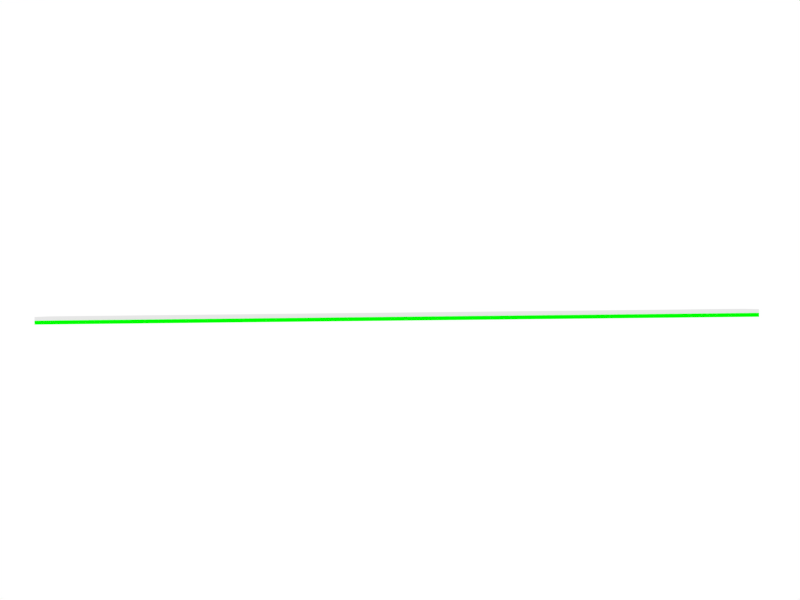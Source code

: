# Source: Connections.blend  (saved by Blender 2.71.0; exported with 4.5.12 LTS)
import bpy
from mathutils import Matrix  # noqa: F401  (used for matrix-valued properties, if any)

bpy.ops.wm.read_factory_settings(use_empty=True)
scene = bpy.context.scene
scene.name = 'Scene'

# ---- collections
col_collection_1 = bpy.data.collections.new('Collection 1'); scene.collection.children.link(col_collection_1)

# ---- materials (node trees are filled in below, after node groups)
mat_material_006 = bpy.data.materials.new('Material.006')
mat_material_006.alpha_threshold = 0.0
mat_material_006.use_transparent_shadow = False
mat_material_006.diffuse_color = (0.0, 1.0, 0.0, 1.0)
mat_material_006.roughness = 0.5
mat_material_006.line_color = (0.0, 0.0, 0.0, 1.0)
mat_material_005 = bpy.data.materials.new('Material.005')
mat_material_005.alpha_threshold = 0.0
mat_material_005.use_transparent_shadow = False
mat_material_005.diffuse_color = (1.0, 0.0, 0.0, 1.0)
mat_material_005.roughness = 0.5
mat_material_005.line_color = (0.0, 0.0, 0.0, 1.0)
mat_material_004 = bpy.data.materials.new('Material.004')
mat_material_004.alpha_threshold = 0.0
mat_material_004.use_transparent_shadow = False
mat_material_004.diffuse_color = (1.0, 0.0, 0.0, 1.0)
mat_material_004.roughness = 0.5
mat_material_004.line_color = (0.0, 0.0, 0.0, 1.0)
mat_material_002 = bpy.data.materials.new('Material.002')
mat_material_002.alpha_threshold = 0.0
mat_material_002.use_transparent_shadow = False
mat_material_002.diffuse_color = (1.0, 0.0, 0.0, 1.0)
mat_material_002.roughness = 0.5
mat_material_002.line_color = (0.0, 0.0, 0.0, 1.0)
mat_material = bpy.data.materials.new('Material')
mat_material.alpha_threshold = 0.0
mat_material.use_transparent_shadow = False
mat_material.roughness = 0.5
mat_material.line_color = (0.0, 0.0, 0.0, 1.0)
mat_material_001 = bpy.data.materials.new('Material.001')
mat_material_001.alpha_threshold = 0.0
mat_material_001.use_transparent_shadow = False
mat_material_001.diffuse_color = (0.09306, 0.4564, 0.8148, 1.0)
mat_material_001.roughness = 0.5
mat_material_001.line_color = (0.0, 0.0, 0.0, 1.0)

# ---- material node trees

# ---- world
world_world = bpy.data.worlds.new('World'); scene.world = world_world
world_world.color = (1.0, 1.0, 1.0)
world_world.use_sun_shadow = False
world_world.sun_shadow_jitter_overblur = 0.0
world_world.cycles.sampling_method = 'MANUAL'
world_world.cycles.sample_map_resolution = 256

# ---- cameras
cam_camera = bpy.data.cameras.new('Camera')
cam_camera.clip_end = 100.0
cam_camera.lens = 35.0
cam_camera.sensor_width = 32.0
cam_camera.sensor_height = 18.0
cam_camera.ortho_scale = 7.314
cam_camera.dof.focus_distance = 0.0
cam_camera.dof.aperture_fstop = 128.0

# ---- lights
light_lamp = bpy.data.lights.new('Lamp', 'POINT')
light_lamp.transmission_factor = 0.0
light_lamp.cutoff_distance = 30.0
light_lamp.energy = 100.0
light_lamp.shadow_buffer_clip_start = 1.001
light_lamp.shadow_soft_size = 0.1
light_lamp.shadow_maximum_resolution = 0.006
light_lamp.use_absolute_resolution = True
light_lamp.cycles.use_multiple_importance_sampling = False

# ---- meshes
me_sign_driver = bpy.data.meshes.new('sign_driver')
me_sign_driver.from_pydata([(-1.0, -1.0, -1.0), (-1.0, 1.0, -1.0), (1.0, 1.0, -1.0), (1.0, -1.0, -1.0), (-1.0, -1.0, 1.0), (-1.0, 1.0, 1.0), (1.0, 1.0, 1.0), (1.0, -1.0, 1.0)], [], [(4, 5, 1, 0), (5, 6, 2, 1), (6, 7, 3, 2), (7, 4, 0, 3), (0, 1, 2, 3), (7, 6, 5, 4)])
me_sign_driver.use_remesh_preserve_volume = False
me_sign_driver.use_remesh_preserve_attributes = False
me_sign_driver.use_mirror_vertex_groups = False
me_sign_driver.update()
me_cube_040 = bpy.data.meshes.new('Cube.040')
me_cube_040.from_pydata([(-33.0, 1.0, -1.0), (-33.0, -1.0, -1.0), (-35.0, -1.0, -1.0), (-35.0, 1.0, -1.0), (-33.0, 1.0, -0.8), (-33.0, -1.0, -0.8), (-35.0, -1.0, -0.8), (-35.0, 1.0, -0.8), (-31.0, 1.0, -1.0), (-31.0, -1.0, -1.0), (-33.0, -1.0, -1.0), (-33.0, 1.0, -1.0), (-31.0, 1.0, -0.8), (-31.0, -1.0, -0.8), (-33.0, -1.0, -0.8), (-33.0, 1.0, -0.8), (-29.0, 1.0, -1.0), (-29.0, -1.0, -1.0), (-31.0, -1.0, -1.0), (-31.0, 1.0, -1.0), (-29.0, 1.0, -0.8), (-29.0, -1.0, -0.8), (-31.0, -1.0, -0.8), (-31.0, 1.0, -0.8), (-27.0, 1.0, -1.0), (-27.0, -1.0, -1.0), (-29.0, -1.0, -1.0), (-29.0, 1.0, -1.0), (-27.0, 1.0, -0.8), (-27.0, -1.0, -0.8), (-29.0, -1.0, -0.8), (-29.0, 1.0, -0.8), (-25.0, 1.0, -1.0), (-25.0, -1.0, -1.0), (-27.0, -1.0, -1.0), (-27.0, 1.0, -1.0), (-25.0, 1.0, -0.8), (-25.0, -1.0, -0.8), (-27.0, -1.0, -0.8), (-27.0, 1.0, -0.8), (-23.0, 1.0, -1.0), (-23.0, -1.0, -1.0), (-25.0, -1.0, -1.0), (-25.0, 1.0, -1.0), (-23.0, 1.0, -0.8), (-23.0, -1.0, -0.8), (-25.0, -1.0, -0.8), (-25.0, 1.0, -0.8), (-21.0, 1.0, -1.0), (-21.0, -1.0, -1.0), (-23.0, -1.0, -1.0), (-23.0, 1.0, -1.0), (-21.0, 1.0, -0.8), (-21.0, -1.0, -0.8), (-23.0, -1.0, -0.8), (-23.0, 1.0, -0.8), (-19.0, 1.0, -1.0), (-19.0, -1.0, -1.0), (-21.0, -1.0, -1.0), (-21.0, 1.0, -1.0), (-19.0, 1.0, -0.8), (-19.0, -1.0, -0.8), (-21.0, -1.0, -0.8), (-21.0, 1.0, -0.8), (-17.0, 1.0, -1.0), (-17.0, -1.0, -1.0), (-19.0, -1.0, -1.0), (-19.0, 1.0, -1.0), (-17.0, 1.0, -0.8), (-17.0, -1.0, -0.8), (-19.0, -1.0, -0.8), (-19.0, 1.0, -0.8), (-15.0, 1.0, -1.0), (-15.0, -1.0, -1.0), (-17.0, -1.0, -1.0), (-17.0, 1.0, -1.0), (-15.0, 1.0, -0.8), (-15.0, -1.0, -0.8), (-17.0, -1.0, -0.8), (-17.0, 1.0, -0.8), (-13.0, 1.0, -1.0), (-13.0, -1.0, -1.0), (-15.0, -1.0, -1.0), (-15.0, 1.0, -1.0), (-13.0, 1.0, -0.8), (-13.0, -1.0, -0.8), (-15.0, -1.0, -0.8), (-15.0, 1.0, -0.8), (-11.0, 1.0, -1.0), (-11.0, -1.0, -1.0), (-13.0, -1.0, -1.0), (-13.0, 1.0, -1.0), (-11.0, 1.0, -0.8), (-11.0, -1.0, -0.8), (-13.0, -1.0, -0.8), (-13.0, 1.0, -0.8), (-9.0, 1.0, -1.0), (-9.0, -1.0, -1.0), (-11.0, -1.0, -1.0), (-11.0, 1.0, -1.0), (-9.0, 1.0, -0.8), (-9.0, -1.0, -0.8), (-11.0, -1.0, -0.8), (-11.0, 1.0, -0.8), (-7.0, 1.0, -1.0), (-7.0, -1.0, -1.0), (-9.0, -1.0, -1.0), (-9.0, 1.0, -1.0), (-7.0, 1.0, -0.8), (-7.0, -1.0, -0.8), (-9.0, -1.0, -0.8), (-9.0, 1.0, -0.8), (-5.0, 1.0, -1.0), (-5.0, -1.0, -1.0), (-7.0, -1.0, -1.0), (-7.0, 1.0, -1.0), (-5.0, 1.0, -0.8), (-5.0, -1.0, -0.8), (-7.0, -1.0, -0.8), (-7.0, 1.0, -0.8), (-3.0, 1.0, -1.0), (-3.0, -1.0, -1.0), (-5.0, -1.0, -1.0), (-5.0, 1.0, -1.0), (-3.0, 1.0, -0.8), (-3.0, -1.0, -0.8), (-5.0, -1.0, -0.8), (-5.0, 1.0, -0.8), (-1.0, 1.0, -1.0), (-1.0, -1.0, -1.0), (-3.0, -1.0, -1.0), (-3.0, 1.0, -1.0), (-1.0, 1.0, -0.8), (-1.0, -1.0, -0.8), (-3.0, -1.0, -0.8), (-3.0, 1.0, -0.8), (1.0, 1.0, -1.0), (1.0, -1.0, -1.0), (-1.0, -1.0, -1.0), (-1.0, 1.0, -1.0), (1.0, 1.0, -0.8), (1.0, -1.0, -0.8), (-1.0, -1.0, -0.8), (-1.0, 1.0, -0.8), (3.0, 1.0, -1.0), (3.0, -1.0, -1.0), (1.0, -1.0, -1.0), (1.0, 1.0, -1.0), (3.0, 1.0, -0.8), (3.0, -1.0, -0.8), (1.0, -1.0, -0.8), (1.0, 1.0, -0.8)], [], [(0, 1, 2, 3), (4, 7, 6, 5), (0, 4, 5, 1), (1, 5, 6, 2), (2, 6, 7, 3), (4, 0, 3, 7), (8, 9, 10, 11), (12, 15, 14, 13), (8, 12, 13, 9), (9, 13, 14, 10), (10, 14, 15, 11), (12, 8, 11, 15), (16, 17, 18, 19), (20, 23, 22, 21), (16, 20, 21, 17), (17, 21, 22, 18), (18, 22, 23, 19), (20, 16, 19, 23), (24, 25, 26, 27), (28, 31, 30, 29), (24, 28, 29, 25), (25, 29, 30, 26), (26, 30, 31, 27), (28, 24, 27, 31), (32, 33, 34, 35), (36, 39, 38, 37), (32, 36, 37, 33), (33, 37, 38, 34), (34, 38, 39, 35), (36, 32, 35, 39), (40, 41, 42, 43), (44, 47, 46, 45), (40, 44, 45, 41), (41, 45, 46, 42), (42, 46, 47, 43), (44, 40, 43, 47), (48, 49, 50, 51), (52, 55, 54, 53), (48, 52, 53, 49), (49, 53, 54, 50), (50, 54, 55, 51), (52, 48, 51, 55), (56, 57, 58, 59), (60, 63, 62, 61), (56, 60, 61, 57), (57, 61, 62, 58), (58, 62, 63, 59), (60, 56, 59, 63), (64, 65, 66, 67), (68, 71, 70, 69), (64, 68, 69, 65), (65, 69, 70, 66), (66, 70, 71, 67), (68, 64, 67, 71), (72, 73, 74, 75), (76, 79, 78, 77), (72, 76, 77, 73), (73, 77, 78, 74), (74, 78, 79, 75), (76, 72, 75, 79), (80, 81, 82, 83), (84, 87, 86, 85), (80, 84, 85, 81), (81, 85, 86, 82), (82, 86, 87, 83), (84, 80, 83, 87), (88, 89, 90, 91), (92, 95, 94, 93), (88, 92, 93, 89), (89, 93, 94, 90), (90, 94, 95, 91), (92, 88, 91, 95), (96, 97, 98, 99), (100, 103, 102, 101), (96, 100, 101, 97), (97, 101, 102, 98), (98, 102, 103, 99), (100, 96, 99, 103), (104, 105, 106, 107), (108, 111, 110, 109), (104, 108, 109, 105), (105, 109, 110, 106), (106, 110, 111, 107), (108, 104, 107, 111), (112, 113, 114, 115), (116, 119, 118, 117), (112, 116, 117, 113), (113, 117, 118, 114), (114, 118, 119, 115), (116, 112, 115, 119), (120, 121, 122, 123), (124, 127, 126, 125), (120, 124, 125, 121), (121, 125, 126, 122), (122, 126, 127, 123), (124, 120, 123, 127), (128, 129, 130, 131), (132, 135, 134, 133), (128, 132, 133, 129), (129, 133, 134, 130), (130, 134, 135, 131), (132, 128, 131, 135), (136, 137, 138, 139), (140, 143, 142, 141), (136, 140, 141, 137), (137, 141, 142, 138), (138, 142, 143, 139), (140, 136, 139, 143), (144, 145, 146, 147), (148, 151, 150, 149), (144, 148, 149, 145), (145, 149, 150, 146), (146, 150, 151, 147), (148, 144, 147, 151)])
me_cube_040.materials.append(mat_material_006)
me_cube_040.use_remesh_preserve_volume = False
me_cube_040.use_remesh_preserve_attributes = False
me_cube_040.use_mirror_vertex_groups = False
me_cube_040.update()
me_cube_039 = bpy.data.meshes.new('Cube.039')
me_cube_039.from_pydata([(-33.0, 1.0, -1.0), (-33.0, -1.0, -1.0), (-35.0, -1.0, -1.0), (-35.0, 1.0, -1.0), (-33.0, 1.0, -0.8), (-33.0, -1.0, -0.8), (-35.0, -1.0, -0.8), (-35.0, 1.0, -0.8), (-31.0, 1.0, -1.0), (-31.0, -1.0, -1.0), (-33.0, -1.0, -1.0), (-33.0, 1.0, -1.0), (-31.0, 1.0, -0.8), (-31.0, -1.0, -0.8), (-33.0, -1.0, -0.8), (-33.0, 1.0, -0.8), (-29.0, 1.0, -1.0), (-29.0, -1.0, -1.0), (-31.0, -1.0, -1.0), (-31.0, 1.0, -1.0), (-29.0, 1.0, -0.8), (-29.0, -1.0, -0.8), (-31.0, -1.0, -0.8), (-31.0, 1.0, -0.8), (-27.0, 1.0, -1.0), (-27.0, -1.0, -1.0), (-29.0, -1.0, -1.0), (-29.0, 1.0, -1.0), (-27.0, 1.0, -0.8), (-27.0, -1.0, -0.8), (-29.0, -1.0, -0.8), (-29.0, 1.0, -0.8), (-25.0, 1.0, -1.0), (-25.0, -1.0, -1.0), (-27.0, -1.0, -1.0), (-27.0, 1.0, -1.0), (-25.0, 1.0, -0.8), (-25.0, -1.0, -0.8), (-27.0, -1.0, -0.8), (-27.0, 1.0, -0.8), (-23.0, 1.0, -1.0), (-23.0, -1.0, -1.0), (-25.0, -1.0, -1.0), (-25.0, 1.0, -1.0), (-23.0, 1.0, -0.8), (-23.0, -1.0, -0.8), (-25.0, -1.0, -0.8), (-25.0, 1.0, -0.8), (-21.0, 1.0, -1.0), (-21.0, -1.0, -1.0), (-23.0, -1.0, -1.0), (-23.0, 1.0, -1.0), (-21.0, 1.0, -0.8), (-21.0, -1.0, -0.8), (-23.0, -1.0, -0.8), (-23.0, 1.0, -0.8), (-19.0, 1.0, -1.0), (-19.0, -1.0, -1.0), (-21.0, -1.0, -1.0), (-21.0, 1.0, -1.0), (-19.0, 1.0, -0.8), (-19.0, -1.0, -0.8), (-21.0, -1.0, -0.8), (-21.0, 1.0, -0.8), (-17.0, 1.0, -1.0), (-17.0, -1.0, -1.0), (-19.0, -1.0, -1.0), (-19.0, 1.0, -1.0), (-17.0, 1.0, -0.8), (-17.0, -1.0, -0.8), (-19.0, -1.0, -0.8), (-19.0, 1.0, -0.8), (-15.0, 1.0, -1.0), (-15.0, -1.0, -1.0), (-17.0, -1.0, -1.0), (-17.0, 1.0, -1.0), (-15.0, 1.0, -0.8), (-15.0, -1.0, -0.8), (-17.0, -1.0, -0.8), (-17.0, 1.0, -0.8), (-13.0, 1.0, -1.0), (-13.0, -1.0, -1.0), (-15.0, -1.0, -1.0), (-15.0, 1.0, -1.0), (-13.0, 1.0, -0.8), (-13.0, -1.0, -0.8), (-15.0, -1.0, -0.8), (-15.0, 1.0, -0.8), (-11.0, 1.0, -1.0), (-11.0, -1.0, -1.0), (-13.0, -1.0, -1.0), (-13.0, 1.0, -1.0), (-11.0, 1.0, -0.8), (-11.0, -1.0, -0.8), (-13.0, -1.0, -0.8), (-13.0, 1.0, -0.8), (-9.0, 1.0, -1.0), (-9.0, -1.0, -1.0), (-11.0, -1.0, -1.0), (-11.0, 1.0, -1.0), (-9.0, 1.0, -0.8), (-9.0, -1.0, -0.8), (-11.0, -1.0, -0.8), (-11.0, 1.0, -0.8), (-7.0, 1.0, -1.0), (-7.0, -1.0, -1.0), (-9.0, -1.0, -1.0), (-9.0, 1.0, -1.0), (-7.0, 1.0, -0.8), (-7.0, -1.0, -0.8), (-9.0, -1.0, -0.8), (-9.0, 1.0, -0.8), (-5.0, 1.0, -1.0), (-5.0, -1.0, -1.0), (-7.0, -1.0, -1.0), (-7.0, 1.0, -1.0), (-5.0, 1.0, -0.8), (-5.0, -1.0, -0.8), (-7.0, -1.0, -0.8), (-7.0, 1.0, -0.8), (-3.0, 1.0, -1.0), (-3.0, -1.0, -1.0), (-5.0, -1.0, -1.0), (-5.0, 1.0, -1.0), (-3.0, 1.0, -0.8), (-3.0, -1.0, -0.8), (-5.0, -1.0, -0.8), (-5.0, 1.0, -0.8), (-1.0, 1.0, -1.0), (-1.0, -1.0, -1.0), (-3.0, -1.0, -1.0), (-3.0, 1.0, -1.0), (-1.0, 1.0, -0.8), (-1.0, -1.0, -0.8), (-3.0, -1.0, -0.8), (-3.0, 1.0, -0.8), (1.0, 1.0, -1.0), (1.0, -1.0, -1.0), (-1.0, -1.0, -1.0), (-1.0, 1.0, -1.0), (1.0, 1.0, -0.8), (1.0, -1.0, -0.8), (-1.0, -1.0, -0.8), (-1.0, 1.0, -0.8), (3.0, 1.0, -1.0), (3.0, -1.0, -1.0), (1.0, -1.0, -1.0), (1.0, 1.0, -1.0), (3.0, 1.0, -0.8), (3.0, -1.0, -0.8), (1.0, -1.0, -0.8), (1.0, 1.0, -0.8)], [], [(0, 1, 2, 3), (4, 7, 6, 5), (0, 4, 5, 1), (1, 5, 6, 2), (2, 6, 7, 3), (4, 0, 3, 7), (8, 9, 10, 11), (12, 15, 14, 13), (8, 12, 13, 9), (9, 13, 14, 10), (10, 14, 15, 11), (12, 8, 11, 15), (16, 17, 18, 19), (20, 23, 22, 21), (16, 20, 21, 17), (17, 21, 22, 18), (18, 22, 23, 19), (20, 16, 19, 23), (24, 25, 26, 27), (28, 31, 30, 29), (24, 28, 29, 25), (25, 29, 30, 26), (26, 30, 31, 27), (28, 24, 27, 31), (32, 33, 34, 35), (36, 39, 38, 37), (32, 36, 37, 33), (33, 37, 38, 34), (34, 38, 39, 35), (36, 32, 35, 39), (40, 41, 42, 43), (44, 47, 46, 45), (40, 44, 45, 41), (41, 45, 46, 42), (42, 46, 47, 43), (44, 40, 43, 47), (48, 49, 50, 51), (52, 55, 54, 53), (48, 52, 53, 49), (49, 53, 54, 50), (50, 54, 55, 51), (52, 48, 51, 55), (56, 57, 58, 59), (60, 63, 62, 61), (56, 60, 61, 57), (57, 61, 62, 58), (58, 62, 63, 59), (60, 56, 59, 63), (64, 65, 66, 67), (68, 71, 70, 69), (64, 68, 69, 65), (65, 69, 70, 66), (66, 70, 71, 67), (68, 64, 67, 71), (72, 73, 74, 75), (76, 79, 78, 77), (72, 76, 77, 73), (73, 77, 78, 74), (74, 78, 79, 75), (76, 72, 75, 79), (80, 81, 82, 83), (84, 87, 86, 85), (80, 84, 85, 81), (81, 85, 86, 82), (82, 86, 87, 83), (84, 80, 83, 87), (88, 89, 90, 91), (92, 95, 94, 93), (88, 92, 93, 89), (89, 93, 94, 90), (90, 94, 95, 91), (92, 88, 91, 95), (96, 97, 98, 99), (100, 103, 102, 101), (96, 100, 101, 97), (97, 101, 102, 98), (98, 102, 103, 99), (100, 96, 99, 103), (104, 105, 106, 107), (108, 111, 110, 109), (104, 108, 109, 105), (105, 109, 110, 106), (106, 110, 111, 107), (108, 104, 107, 111), (112, 113, 114, 115), (116, 119, 118, 117), (112, 116, 117, 113), (113, 117, 118, 114), (114, 118, 119, 115), (116, 112, 115, 119), (120, 121, 122, 123), (124, 127, 126, 125), (120, 124, 125, 121), (121, 125, 126, 122), (122, 126, 127, 123), (124, 120, 123, 127), (128, 129, 130, 131), (132, 135, 134, 133), (128, 132, 133, 129), (129, 133, 134, 130), (130, 134, 135, 131), (132, 128, 131, 135), (136, 137, 138, 139), (140, 143, 142, 141), (136, 140, 141, 137), (137, 141, 142, 138), (138, 142, 143, 139), (140, 136, 139, 143), (144, 145, 146, 147), (148, 151, 150, 149), (144, 148, 149, 145), (145, 149, 150, 146), (146, 150, 151, 147), (148, 144, 147, 151)])
me_cube_039.materials.append(mat_material_005)
me_cube_039.use_remesh_preserve_volume = False
me_cube_039.use_remesh_preserve_attributes = False
me_cube_039.use_mirror_vertex_groups = False
me_cube_039.update()
me_cube_038 = bpy.data.meshes.new('Cube.038')
me_cube_038.from_pydata([(-33.0, 1.0, -1.0), (-33.0, -1.0, -1.0), (-35.0, -1.0, -1.0), (-35.0, 1.0, -1.0), (-33.0, 1.0, -0.8), (-33.0, -1.0, -0.8), (-35.0, -1.0, -0.8), (-35.0, 1.0, -0.8), (-31.0, 1.0, -1.0), (-31.0, -1.0, -1.0), (-33.0, -1.0, -1.0), (-33.0, 1.0, -1.0), (-31.0, 1.0, -0.8), (-31.0, -1.0, -0.8), (-33.0, -1.0, -0.8), (-33.0, 1.0, -0.8), (-29.0, 1.0, -1.0), (-29.0, -1.0, -1.0), (-31.0, -1.0, -1.0), (-31.0, 1.0, -1.0), (-29.0, 1.0, -0.8), (-29.0, -1.0, -0.8), (-31.0, -1.0, -0.8), (-31.0, 1.0, -0.8), (-27.0, 1.0, -1.0), (-27.0, -1.0, -1.0), (-29.0, -1.0, -1.0), (-29.0, 1.0, -1.0), (-27.0, 1.0, -0.8), (-27.0, -1.0, -0.8), (-29.0, -1.0, -0.8), (-29.0, 1.0, -0.8), (-25.0, 1.0, -1.0), (-25.0, -1.0, -1.0), (-27.0, -1.0, -1.0), (-27.0, 1.0, -1.0), (-25.0, 1.0, -0.8), (-25.0, -1.0, -0.8), (-27.0, -1.0, -0.8), (-27.0, 1.0, -0.8), (-23.0, 1.0, -1.0), (-23.0, -1.0, -1.0), (-25.0, -1.0, -1.0), (-25.0, 1.0, -1.0), (-23.0, 1.0, -0.8), (-23.0, -1.0, -0.8), (-25.0, -1.0, -0.8), (-25.0, 1.0, -0.8), (-21.0, 1.0, -1.0), (-21.0, -1.0, -1.0), (-23.0, -1.0, -1.0), (-23.0, 1.0, -1.0), (-21.0, 1.0, -0.8), (-21.0, -1.0, -0.8), (-23.0, -1.0, -0.8), (-23.0, 1.0, -0.8), (-19.0, 1.0, -1.0), (-19.0, -1.0, -1.0), (-21.0, -1.0, -1.0), (-21.0, 1.0, -1.0), (-19.0, 1.0, -0.8), (-19.0, -1.0, -0.8), (-21.0, -1.0, -0.8), (-21.0, 1.0, -0.8), (-17.0, 1.0, -1.0), (-17.0, -1.0, -1.0), (-19.0, -1.0, -1.0), (-19.0, 1.0, -1.0), (-17.0, 1.0, -0.8), (-17.0, -1.0, -0.8), (-19.0, -1.0, -0.8), (-19.0, 1.0, -0.8), (-15.0, 1.0, -1.0), (-15.0, -1.0, -1.0), (-17.0, -1.0, -1.0), (-17.0, 1.0, -1.0), (-15.0, 1.0, -0.8), (-15.0, -1.0, -0.8), (-17.0, -1.0, -0.8), (-17.0, 1.0, -0.8), (-13.0, 1.0, -1.0), (-13.0, -1.0, -1.0), (-15.0, -1.0, -1.0), (-15.0, 1.0, -1.0), (-13.0, 1.0, -0.8), (-13.0, -1.0, -0.8), (-15.0, -1.0, -0.8), (-15.0, 1.0, -0.8), (-11.0, 1.0, -1.0), (-11.0, -1.0, -1.0), (-13.0, -1.0, -1.0), (-13.0, 1.0, -1.0), (-11.0, 1.0, -0.8), (-11.0, -1.0, -0.8), (-13.0, -1.0, -0.8), (-13.0, 1.0, -0.8), (-9.0, 1.0, -1.0), (-9.0, -1.0, -1.0), (-11.0, -1.0, -1.0), (-11.0, 1.0, -1.0), (-9.0, 1.0, -0.8), (-9.0, -1.0, -0.8), (-11.0, -1.0, -0.8), (-11.0, 1.0, -0.8), (-7.0, 1.0, -1.0), (-7.0, -1.0, -1.0), (-9.0, -1.0, -1.0), (-9.0, 1.0, -1.0), (-7.0, 1.0, -0.8), (-7.0, -1.0, -0.8), (-9.0, -1.0, -0.8), (-9.0, 1.0, -0.8), (-5.0, 1.0, -1.0), (-5.0, -1.0, -1.0), (-7.0, -1.0, -1.0), (-7.0, 1.0, -1.0), (-5.0, 1.0, -0.8), (-5.0, -1.0, -0.8), (-7.0, -1.0, -0.8), (-7.0, 1.0, -0.8), (-3.0, 1.0, -1.0), (-3.0, -1.0, -1.0), (-5.0, -1.0, -1.0), (-5.0, 1.0, -1.0), (-3.0, 1.0, -0.8), (-3.0, -1.0, -0.8), (-5.0, -1.0, -0.8), (-5.0, 1.0, -0.8), (-1.0, 1.0, -1.0), (-1.0, -1.0, -1.0), (-3.0, -1.0, -1.0), (-3.0, 1.0, -1.0), (-1.0, 1.0, -0.8), (-1.0, -1.0, -0.8), (-3.0, -1.0, -0.8), (-3.0, 1.0, -0.8), (1.0, 1.0, -1.0), (1.0, -1.0, -1.0), (-1.0, -1.0, -1.0), (-1.0, 1.0, -1.0), (1.0, 1.0, -0.8), (1.0, -1.0, -0.8), (-1.0, -1.0, -0.8), (-1.0, 1.0, -0.8), (3.0, 1.0, -1.0), (3.0, -1.0, -1.0), (1.0, -1.0, -1.0), (1.0, 1.0, -1.0), (3.0, 1.0, -0.8), (3.0, -1.0, -0.8), (1.0, -1.0, -0.8), (1.0, 1.0, -0.8)], [], [(0, 1, 2, 3), (4, 7, 6, 5), (0, 4, 5, 1), (1, 5, 6, 2), (2, 6, 7, 3), (4, 0, 3, 7), (8, 9, 10, 11), (12, 15, 14, 13), (8, 12, 13, 9), (9, 13, 14, 10), (10, 14, 15, 11), (12, 8, 11, 15), (16, 17, 18, 19), (20, 23, 22, 21), (16, 20, 21, 17), (17, 21, 22, 18), (18, 22, 23, 19), (20, 16, 19, 23), (24, 25, 26, 27), (28, 31, 30, 29), (24, 28, 29, 25), (25, 29, 30, 26), (26, 30, 31, 27), (28, 24, 27, 31), (32, 33, 34, 35), (36, 39, 38, 37), (32, 36, 37, 33), (33, 37, 38, 34), (34, 38, 39, 35), (36, 32, 35, 39), (40, 41, 42, 43), (44, 47, 46, 45), (40, 44, 45, 41), (41, 45, 46, 42), (42, 46, 47, 43), (44, 40, 43, 47), (48, 49, 50, 51), (52, 55, 54, 53), (48, 52, 53, 49), (49, 53, 54, 50), (50, 54, 55, 51), (52, 48, 51, 55), (56, 57, 58, 59), (60, 63, 62, 61), (56, 60, 61, 57), (57, 61, 62, 58), (58, 62, 63, 59), (60, 56, 59, 63), (64, 65, 66, 67), (68, 71, 70, 69), (64, 68, 69, 65), (65, 69, 70, 66), (66, 70, 71, 67), (68, 64, 67, 71), (72, 73, 74, 75), (76, 79, 78, 77), (72, 76, 77, 73), (73, 77, 78, 74), (74, 78, 79, 75), (76, 72, 75, 79), (80, 81, 82, 83), (84, 87, 86, 85), (80, 84, 85, 81), (81, 85, 86, 82), (82, 86, 87, 83), (84, 80, 83, 87), (88, 89, 90, 91), (92, 95, 94, 93), (88, 92, 93, 89), (89, 93, 94, 90), (90, 94, 95, 91), (92, 88, 91, 95), (96, 97, 98, 99), (100, 103, 102, 101), (96, 100, 101, 97), (97, 101, 102, 98), (98, 102, 103, 99), (100, 96, 99, 103), (104, 105, 106, 107), (108, 111, 110, 109), (104, 108, 109, 105), (105, 109, 110, 106), (106, 110, 111, 107), (108, 104, 107, 111), (112, 113, 114, 115), (116, 119, 118, 117), (112, 116, 117, 113), (113, 117, 118, 114), (114, 118, 119, 115), (116, 112, 115, 119), (120, 121, 122, 123), (124, 127, 126, 125), (120, 124, 125, 121), (121, 125, 126, 122), (122, 126, 127, 123), (124, 120, 123, 127), (128, 129, 130, 131), (132, 135, 134, 133), (128, 132, 133, 129), (129, 133, 134, 130), (130, 134, 135, 131), (132, 128, 131, 135), (136, 137, 138, 139), (140, 143, 142, 141), (136, 140, 141, 137), (137, 141, 142, 138), (138, 142, 143, 139), (140, 136, 139, 143), (144, 145, 146, 147), (148, 151, 150, 149), (144, 148, 149, 145), (145, 149, 150, 146), (146, 150, 151, 147), (148, 144, 147, 151)])
me_cube_038.materials.append(mat_material_004)
me_cube_038.use_remesh_preserve_volume = False
me_cube_038.use_remesh_preserve_attributes = False
me_cube_038.use_mirror_vertex_groups = False
me_cube_038.update()
me_cube_002 = bpy.data.meshes.new('Cube.002')
me_cube_002.from_pydata([(-33.0, 1.0, -1.0), (-33.0, -1.0, -1.0), (-35.0, -1.0, -1.0), (-35.0, 1.0, -1.0), (-33.0, 1.0, -0.8), (-33.0, -1.0, -0.8), (-35.0, -1.0, -0.8), (-35.0, 1.0, -0.8), (-31.0, 1.0, -1.0), (-31.0, -1.0, -1.0), (-33.0, -1.0, -1.0), (-33.0, 1.0, -1.0), (-31.0, 1.0, -0.8), (-31.0, -1.0, -0.8), (-33.0, -1.0, -0.8), (-33.0, 1.0, -0.8), (-29.0, 1.0, -1.0), (-29.0, -1.0, -1.0), (-31.0, -1.0, -1.0), (-31.0, 1.0, -1.0), (-29.0, 1.0, -0.8), (-29.0, -1.0, -0.8), (-31.0, -1.0, -0.8), (-31.0, 1.0, -0.8), (-27.0, 1.0, -1.0), (-27.0, -1.0, -1.0), (-29.0, -1.0, -1.0), (-29.0, 1.0, -1.0), (-27.0, 1.0, -0.8), (-27.0, -1.0, -0.8), (-29.0, -1.0, -0.8), (-29.0, 1.0, -0.8), (-25.0, 1.0, -1.0), (-25.0, -1.0, -1.0), (-27.0, -1.0, -1.0), (-27.0, 1.0, -1.0), (-25.0, 1.0, -0.8), (-25.0, -1.0, -0.8), (-27.0, -1.0, -0.8), (-27.0, 1.0, -0.8), (-23.0, 1.0, -1.0), (-23.0, -1.0, -1.0), (-25.0, -1.0, -1.0), (-25.0, 1.0, -1.0), (-23.0, 1.0, -0.8), (-23.0, -1.0, -0.8), (-25.0, -1.0, -0.8), (-25.0, 1.0, -0.8), (-21.0, 1.0, -1.0), (-21.0, -1.0, -1.0), (-23.0, -1.0, -1.0), (-23.0, 1.0, -1.0), (-21.0, 1.0, -0.8), (-21.0, -1.0, -0.8), (-23.0, -1.0, -0.8), (-23.0, 1.0, -0.8), (-19.0, 1.0, -1.0), (-19.0, -1.0, -1.0), (-21.0, -1.0, -1.0), (-21.0, 1.0, -1.0), (-19.0, 1.0, -0.8), (-19.0, -1.0, -0.8), (-21.0, -1.0, -0.8), (-21.0, 1.0, -0.8), (-17.0, 1.0, -1.0), (-17.0, -1.0, -1.0), (-19.0, -1.0, -1.0), (-19.0, 1.0, -1.0), (-17.0, 1.0, -0.8), (-17.0, -1.0, -0.8), (-19.0, -1.0, -0.8), (-19.0, 1.0, -0.8), (-15.0, 1.0, -1.0), (-15.0, -1.0, -1.0), (-17.0, -1.0, -1.0), (-17.0, 1.0, -1.0), (-15.0, 1.0, -0.8), (-15.0, -1.0, -0.8), (-17.0, -1.0, -0.8), (-17.0, 1.0, -0.8), (-13.0, 1.0, -1.0), (-13.0, -1.0, -1.0), (-15.0, -1.0, -1.0), (-15.0, 1.0, -1.0), (-13.0, 1.0, -0.8), (-13.0, -1.0, -0.8), (-15.0, -1.0, -0.8), (-15.0, 1.0, -0.8), (-11.0, 1.0, -1.0), (-11.0, -1.0, -1.0), (-13.0, -1.0, -1.0), (-13.0, 1.0, -1.0), (-11.0, 1.0, -0.8), (-11.0, -1.0, -0.8), (-13.0, -1.0, -0.8), (-13.0, 1.0, -0.8), (-9.0, 1.0, -1.0), (-9.0, -1.0, -1.0), (-11.0, -1.0, -1.0), (-11.0, 1.0, -1.0), (-9.0, 1.0, -0.8), (-9.0, -1.0, -0.8), (-11.0, -1.0, -0.8), (-11.0, 1.0, -0.8), (-7.0, 1.0, -1.0), (-7.0, -1.0, -1.0), (-9.0, -1.0, -1.0), (-9.0, 1.0, -1.0), (-7.0, 1.0, -0.8), (-7.0, -1.0, -0.8), (-9.0, -1.0, -0.8), (-9.0, 1.0, -0.8), (-5.0, 1.0, -1.0), (-5.0, -1.0, -1.0), (-7.0, -1.0, -1.0), (-7.0, 1.0, -1.0), (-5.0, 1.0, -0.8), (-5.0, -1.0, -0.8), (-7.0, -1.0, -0.8), (-7.0, 1.0, -0.8), (-3.0, 1.0, -1.0), (-3.0, -1.0, -1.0), (-5.0, -1.0, -1.0), (-5.0, 1.0, -1.0), (-3.0, 1.0, -0.8), (-3.0, -1.0, -0.8), (-5.0, -1.0, -0.8), (-5.0, 1.0, -0.8), (-1.0, 1.0, -1.0), (-1.0, -1.0, -1.0), (-3.0, -1.0, -1.0), (-3.0, 1.0, -1.0), (-1.0, 1.0, -0.8), (-1.0, -1.0, -0.8), (-3.0, -1.0, -0.8), (-3.0, 1.0, -0.8), (1.0, 1.0, -1.0), (1.0, -1.0, -1.0), (-1.0, -1.0, -1.0), (-1.0, 1.0, -1.0), (1.0, 1.0, -0.8), (1.0, -1.0, -0.8), (-1.0, -1.0, -0.8), (-1.0, 1.0, -0.8), (3.0, 1.0, -1.0), (3.0, -1.0, -1.0), (1.0, -1.0, -1.0), (1.0, 1.0, -1.0), (3.0, 1.0, -0.8), (3.0, -1.0, -0.8), (1.0, -1.0, -0.8), (1.0, 1.0, -0.8)], [], [(0, 1, 2, 3), (4, 7, 6, 5), (0, 4, 5, 1), (1, 5, 6, 2), (2, 6, 7, 3), (4, 0, 3, 7), (8, 9, 10, 11), (12, 15, 14, 13), (8, 12, 13, 9), (9, 13, 14, 10), (10, 14, 15, 11), (12, 8, 11, 15), (16, 17, 18, 19), (20, 23, 22, 21), (16, 20, 21, 17), (17, 21, 22, 18), (18, 22, 23, 19), (20, 16, 19, 23), (24, 25, 26, 27), (28, 31, 30, 29), (24, 28, 29, 25), (25, 29, 30, 26), (26, 30, 31, 27), (28, 24, 27, 31), (32, 33, 34, 35), (36, 39, 38, 37), (32, 36, 37, 33), (33, 37, 38, 34), (34, 38, 39, 35), (36, 32, 35, 39), (40, 41, 42, 43), (44, 47, 46, 45), (40, 44, 45, 41), (41, 45, 46, 42), (42, 46, 47, 43), (44, 40, 43, 47), (48, 49, 50, 51), (52, 55, 54, 53), (48, 52, 53, 49), (49, 53, 54, 50), (50, 54, 55, 51), (52, 48, 51, 55), (56, 57, 58, 59), (60, 63, 62, 61), (56, 60, 61, 57), (57, 61, 62, 58), (58, 62, 63, 59), (60, 56, 59, 63), (64, 65, 66, 67), (68, 71, 70, 69), (64, 68, 69, 65), (65, 69, 70, 66), (66, 70, 71, 67), (68, 64, 67, 71), (72, 73, 74, 75), (76, 79, 78, 77), (72, 76, 77, 73), (73, 77, 78, 74), (74, 78, 79, 75), (76, 72, 75, 79), (80, 81, 82, 83), (84, 87, 86, 85), (80, 84, 85, 81), (81, 85, 86, 82), (82, 86, 87, 83), (84, 80, 83, 87), (88, 89, 90, 91), (92, 95, 94, 93), (88, 92, 93, 89), (89, 93, 94, 90), (90, 94, 95, 91), (92, 88, 91, 95), (96, 97, 98, 99), (100, 103, 102, 101), (96, 100, 101, 97), (97, 101, 102, 98), (98, 102, 103, 99), (100, 96, 99, 103), (104, 105, 106, 107), (108, 111, 110, 109), (104, 108, 109, 105), (105, 109, 110, 106), (106, 110, 111, 107), (108, 104, 107, 111), (112, 113, 114, 115), (116, 119, 118, 117), (112, 116, 117, 113), (113, 117, 118, 114), (114, 118, 119, 115), (116, 112, 115, 119), (120, 121, 122, 123), (124, 127, 126, 125), (120, 124, 125, 121), (121, 125, 126, 122), (122, 126, 127, 123), (124, 120, 123, 127), (128, 129, 130, 131), (132, 135, 134, 133), (128, 132, 133, 129), (129, 133, 134, 130), (130, 134, 135, 131), (132, 128, 131, 135), (136, 137, 138, 139), (140, 143, 142, 141), (136, 140, 141, 137), (137, 141, 142, 138), (138, 142, 143, 139), (140, 136, 139, 143), (144, 145, 146, 147), (148, 151, 150, 149), (144, 148, 149, 145), (145, 149, 150, 146), (146, 150, 151, 147), (148, 144, 147, 151)])
me_cube_002.materials.append(mat_material_002)
me_cube_002.use_remesh_preserve_volume = False
me_cube_002.use_remesh_preserve_attributes = False
me_cube_002.use_mirror_vertex_groups = False
me_cube_002.update()
me_cube_022 = bpy.data.meshes.new('Cube.022')
me_cube_022.from_pydata([(1.0, 1.0, -1.0), (1.0, -1.0, -1.0), (-1.0, -1.0, -1.0), (-1.0, 1.0, -1.0), (1.0, 1.0, -0.8), (1.0, -1.0, -0.8), (-1.0, -1.0, -0.8), (-1.0, 1.0, -0.8)], [], [(0, 1, 2, 3), (4, 7, 6, 5), (0, 4, 5, 1), (1, 5, 6, 2), (2, 6, 7, 3), (4, 0, 3, 7)])
me_cube_022.materials.append(mat_material)
me_cube_022.use_remesh_preserve_volume = False
me_cube_022.use_remesh_preserve_attributes = False
me_cube_022.use_mirror_vertex_groups = False
me_cube_022.update()
me_cube_021 = bpy.data.meshes.new('Cube.021')
me_cube_021.from_pydata([(1.0, 1.0, -1.0), (1.0, -1.0, -1.0), (-1.0, -1.0, -1.0), (-1.0, 1.0, -1.0), (1.0, 1.0, -0.8), (1.0, -1.0, -0.8), (-1.0, -1.0, -0.8), (-1.0, 1.0, -0.8)], [], [(0, 1, 2, 3), (4, 7, 6, 5), (0, 4, 5, 1), (1, 5, 6, 2), (2, 6, 7, 3), (4, 0, 3, 7)])
me_cube_021.materials.append(mat_material)
me_cube_021.use_remesh_preserve_volume = False
me_cube_021.use_remesh_preserve_attributes = False
me_cube_021.use_mirror_vertex_groups = False
me_cube_021.update()
me_cube_020 = bpy.data.meshes.new('Cube.020')
me_cube_020.from_pydata([(1.0, 1.0, -1.0), (1.0, -1.0, -1.0), (-1.0, -1.0, -1.0), (-1.0, 1.0, -1.0), (1.0, 1.0, -0.8), (1.0, -1.0, -0.8), (-1.0, -1.0, -0.8), (-1.0, 1.0, -0.8)], [], [(0, 1, 2, 3), (4, 7, 6, 5), (0, 4, 5, 1), (1, 5, 6, 2), (2, 6, 7, 3), (4, 0, 3, 7)])
me_cube_020.materials.append(mat_material)
me_cube_020.use_remesh_preserve_volume = False
me_cube_020.use_remesh_preserve_attributes = False
me_cube_020.use_mirror_vertex_groups = False
me_cube_020.update()
me_cube_019 = bpy.data.meshes.new('Cube.019')
me_cube_019.from_pydata([(1.0, 1.0, -1.0), (1.0, -1.0, -1.0), (-1.0, -1.0, -1.0), (-1.0, 1.0, -1.0), (1.0, 1.0, -0.8), (1.0, -1.0, -0.8), (-1.0, -1.0, -0.8), (-1.0, 1.0, -0.8)], [], [(0, 1, 2, 3), (4, 7, 6, 5), (0, 4, 5, 1), (1, 5, 6, 2), (2, 6, 7, 3), (4, 0, 3, 7)])
me_cube_019.materials.append(mat_material)
me_cube_019.use_remesh_preserve_volume = False
me_cube_019.use_remesh_preserve_attributes = False
me_cube_019.use_mirror_vertex_groups = False
me_cube_019.update()
me_cube_018 = bpy.data.meshes.new('Cube.018')
me_cube_018.from_pydata([(1.0, 1.0, -1.0), (1.0, -1.0, -1.0), (-1.0, -1.0, -1.0), (-1.0, 1.0, -1.0), (1.0, 1.0, -0.8), (1.0, -1.0, -0.8), (-1.0, -1.0, -0.8), (-1.0, 1.0, -0.8)], [], [(0, 1, 2, 3), (4, 7, 6, 5), (0, 4, 5, 1), (1, 5, 6, 2), (2, 6, 7, 3), (4, 0, 3, 7)])
me_cube_018.materials.append(mat_material)
me_cube_018.use_remesh_preserve_volume = False
me_cube_018.use_remesh_preserve_attributes = False
me_cube_018.use_mirror_vertex_groups = False
me_cube_018.update()
me_cube_017 = bpy.data.meshes.new('Cube.017')
me_cube_017.from_pydata([(1.0, 1.0, -1.0), (1.0, -1.0, -1.0), (-1.0, -1.0, -1.0), (-1.0, 1.0, -1.0), (1.0, 1.0, -0.8), (1.0, -1.0, -0.8), (-1.0, -1.0, -0.8), (-1.0, 1.0, -0.8)], [], [(0, 1, 2, 3), (4, 7, 6, 5), (0, 4, 5, 1), (1, 5, 6, 2), (2, 6, 7, 3), (4, 0, 3, 7)])
me_cube_017.materials.append(mat_material)
me_cube_017.use_remesh_preserve_volume = False
me_cube_017.use_remesh_preserve_attributes = False
me_cube_017.use_mirror_vertex_groups = False
me_cube_017.update()
me_cube_016 = bpy.data.meshes.new('Cube.016')
me_cube_016.from_pydata([(1.0, 1.0, -1.0), (1.0, -1.0, -1.0), (-1.0, -1.0, -1.0), (-1.0, 1.0, -1.0), (1.0, 1.0, -0.8), (1.0, -1.0, -0.8), (-1.0, -1.0, -0.8), (-1.0, 1.0, -0.8)], [], [(0, 1, 2, 3), (4, 7, 6, 5), (0, 4, 5, 1), (1, 5, 6, 2), (2, 6, 7, 3), (4, 0, 3, 7)])
me_cube_016.materials.append(mat_material)
me_cube_016.use_remesh_preserve_volume = False
me_cube_016.use_remesh_preserve_attributes = False
me_cube_016.use_mirror_vertex_groups = False
me_cube_016.update()
me_cube_015 = bpy.data.meshes.new('Cube.015')
me_cube_015.from_pydata([(1.0, 1.0, -1.0), (1.0, -1.0, -1.0), (-1.0, -1.0, -1.0), (-1.0, 1.0, -1.0), (1.0, 1.0, -0.8), (1.0, -1.0, -0.8), (-1.0, -1.0, -0.8), (-1.0, 1.0, -0.8)], [], [(0, 1, 2, 3), (4, 7, 6, 5), (0, 4, 5, 1), (1, 5, 6, 2), (2, 6, 7, 3), (4, 0, 3, 7)])
me_cube_015.materials.append(mat_material)
me_cube_015.use_remesh_preserve_volume = False
me_cube_015.use_remesh_preserve_attributes = False
me_cube_015.use_mirror_vertex_groups = False
me_cube_015.update()
me_cube_014 = bpy.data.meshes.new('Cube.014')
me_cube_014.from_pydata([(1.0, 1.0, -1.0), (1.0, -1.0, -1.0), (-1.0, -1.0, -1.0), (-1.0, 1.0, -1.0), (1.0, 1.0, -0.8), (1.0, -1.0, -0.8), (-1.0, -1.0, -0.8), (-1.0, 1.0, -0.8)], [], [(0, 1, 2, 3), (4, 7, 6, 5), (0, 4, 5, 1), (1, 5, 6, 2), (2, 6, 7, 3), (4, 0, 3, 7)])
me_cube_014.materials.append(mat_material)
me_cube_014.use_remesh_preserve_volume = False
me_cube_014.use_remesh_preserve_attributes = False
me_cube_014.use_mirror_vertex_groups = False
me_cube_014.update()
me_cube_013 = bpy.data.meshes.new('Cube.013')
me_cube_013.from_pydata([(1.0, 1.0, -1.0), (1.0, -1.0, -1.0), (-1.0, -1.0, -1.0), (-1.0, 1.0, -1.0), (1.0, 1.0, -0.8), (1.0, -1.0, -0.8), (-1.0, -1.0, -0.8), (-1.0, 1.0, -0.8)], [], [(0, 1, 2, 3), (4, 7, 6, 5), (0, 4, 5, 1), (1, 5, 6, 2), (2, 6, 7, 3), (4, 0, 3, 7)])
me_cube_013.materials.append(mat_material)
me_cube_013.use_remesh_preserve_volume = False
me_cube_013.use_remesh_preserve_attributes = False
me_cube_013.use_mirror_vertex_groups = False
me_cube_013.update()
me_cube_012 = bpy.data.meshes.new('Cube.012')
me_cube_012.from_pydata([(1.0, 1.0, -1.0), (1.0, -1.0, -1.0), (-1.0, -1.0, -1.0), (-1.0, 1.0, -1.0), (1.0, 1.0, -0.8), (1.0, -1.0, -0.8), (-1.0, -1.0, -0.8), (-1.0, 1.0, -0.8)], [], [(0, 1, 2, 3), (4, 7, 6, 5), (0, 4, 5, 1), (1, 5, 6, 2), (2, 6, 7, 3), (4, 0, 3, 7)])
me_cube_012.materials.append(mat_material)
me_cube_012.use_remesh_preserve_volume = False
me_cube_012.use_remesh_preserve_attributes = False
me_cube_012.use_mirror_vertex_groups = False
me_cube_012.update()
me_cube_011 = bpy.data.meshes.new('Cube.011')
me_cube_011.from_pydata([(1.0, 1.0, -1.0), (1.0, -1.0, -1.0), (-1.0, -1.0, -1.0), (-1.0, 1.0, -1.0), (1.0, 1.0, -0.8), (1.0, -1.0, -0.8), (-1.0, -1.0, -0.8), (-1.0, 1.0, -0.8)], [], [(0, 1, 2, 3), (4, 7, 6, 5), (0, 4, 5, 1), (1, 5, 6, 2), (2, 6, 7, 3), (4, 0, 3, 7)])
me_cube_011.materials.append(mat_material)
me_cube_011.use_remesh_preserve_volume = False
me_cube_011.use_remesh_preserve_attributes = False
me_cube_011.use_mirror_vertex_groups = False
me_cube_011.update()
me_cube_010 = bpy.data.meshes.new('Cube.010')
me_cube_010.from_pydata([(1.0, 1.0, -1.0), (1.0, -1.0, -1.0), (-1.0, -1.0, -1.0), (-1.0, 1.0, -1.0), (1.0, 1.0, -0.8), (1.0, -1.0, -0.8), (-1.0, -1.0, -0.8), (-1.0, 1.0, -0.8)], [], [(0, 1, 2, 3), (4, 7, 6, 5), (0, 4, 5, 1), (1, 5, 6, 2), (2, 6, 7, 3), (4, 0, 3, 7)])
me_cube_010.materials.append(mat_material)
me_cube_010.use_remesh_preserve_volume = False
me_cube_010.use_remesh_preserve_attributes = False
me_cube_010.use_mirror_vertex_groups = False
me_cube_010.update()
me_cube_009 = bpy.data.meshes.new('Cube.009')
me_cube_009.from_pydata([(1.0, 1.0, -1.0), (1.0, -1.0, -1.0), (-1.0, -1.0, -1.0), (-1.0, 1.0, -1.0), (1.0, 1.0, -0.8), (1.0, -1.0, -0.8), (-1.0, -1.0, -0.8), (-1.0, 1.0, -0.8)], [], [(0, 1, 2, 3), (4, 7, 6, 5), (0, 4, 5, 1), (1, 5, 6, 2), (2, 6, 7, 3), (4, 0, 3, 7)])
me_cube_009.materials.append(mat_material)
me_cube_009.use_remesh_preserve_volume = False
me_cube_009.use_remesh_preserve_attributes = False
me_cube_009.use_mirror_vertex_groups = False
me_cube_009.update()
me_cube_008 = bpy.data.meshes.new('Cube.008')
me_cube_008.from_pydata([(1.0, 1.0, -1.0), (1.0, -1.0, -1.0), (-1.0, -1.0, -1.0), (-1.0, 1.0, -1.0), (1.0, 1.0, -0.8), (1.0, -1.0, -0.8), (-1.0, -1.0, -0.8), (-1.0, 1.0, -0.8)], [], [(0, 1, 2, 3), (4, 7, 6, 5), (0, 4, 5, 1), (1, 5, 6, 2), (2, 6, 7, 3), (4, 0, 3, 7)])
me_cube_008.materials.append(mat_material)
me_cube_008.use_remesh_preserve_volume = False
me_cube_008.use_remesh_preserve_attributes = False
me_cube_008.use_mirror_vertex_groups = False
me_cube_008.update()
me_cube_007 = bpy.data.meshes.new('Cube.007')
me_cube_007.from_pydata([(1.0, 1.0, -1.0), (1.0, -1.0, -1.0), (-1.0, -1.0, -1.0), (-1.0, 1.0, -1.0), (1.0, 1.0, -0.8), (1.0, -1.0, -0.8), (-1.0, -1.0, -0.8), (-1.0, 1.0, -0.8)], [], [(0, 1, 2, 3), (4, 7, 6, 5), (0, 4, 5, 1), (1, 5, 6, 2), (2, 6, 7, 3), (4, 0, 3, 7)])
me_cube_007.materials.append(mat_material)
me_cube_007.use_remesh_preserve_volume = False
me_cube_007.use_remesh_preserve_attributes = False
me_cube_007.use_mirror_vertex_groups = False
me_cube_007.update()
me_cube_006 = bpy.data.meshes.new('Cube.006')
me_cube_006.from_pydata([(1.0, 1.0, -1.0), (1.0, -1.0, -1.0), (-1.0, -1.0, -1.0), (-1.0, 1.0, -1.0), (1.0, 1.0, -0.8), (1.0, -1.0, -0.8), (-1.0, -1.0, -0.8), (-1.0, 1.0, -0.8)], [], [(0, 1, 2, 3), (4, 7, 6, 5), (0, 4, 5, 1), (1, 5, 6, 2), (2, 6, 7, 3), (4, 0, 3, 7)])
me_cube_006.materials.append(mat_material)
me_cube_006.use_remesh_preserve_volume = False
me_cube_006.use_remesh_preserve_attributes = False
me_cube_006.use_mirror_vertex_groups = False
me_cube_006.update()
me_cube_005 = bpy.data.meshes.new('Cube.005')
me_cube_005.from_pydata([(1.0, 1.0, -1.0), (1.0, -1.0, -1.0), (-1.0, -1.0, -1.0), (-1.0, 1.0, -1.0), (1.0, 1.0, -0.8), (1.0, -1.0, -0.8), (-1.0, -1.0, -0.8), (-1.0, 1.0, -0.8)], [], [(0, 1, 2, 3), (4, 7, 6, 5), (0, 4, 5, 1), (1, 5, 6, 2), (2, 6, 7, 3), (4, 0, 3, 7)])
me_cube_005.materials.append(mat_material)
me_cube_005.use_remesh_preserve_volume = False
me_cube_005.use_remesh_preserve_attributes = False
me_cube_005.use_mirror_vertex_groups = False
me_cube_005.update()
me_cube = bpy.data.meshes.new('Cube')
me_cube.from_pydata([(1.0, 1.0, -1.0), (1.0, -1.0, -1.0), (-1.0, -1.0, -1.0), (-1.0, 1.0, -1.0), (1.0, 1.0, -0.8), (1.0, -1.0, -0.8), (-1.0, -1.0, -0.8), (-1.0, 1.0, -0.8)], [], [(0, 1, 2, 3), (4, 7, 6, 5), (0, 4, 5, 1), (1, 5, 6, 2), (2, 6, 7, 3), (4, 0, 3, 7)])
me_cube.materials.append(mat_material)
me_cube.use_remesh_preserve_volume = False
me_cube.use_remesh_preserve_attributes = False
me_cube.use_mirror_vertex_groups = False
me_cube.update()

# ---- curves / text
txt_text_006 = bpy.data.curves.new('Text.006', 'FONT')
txt_text_006.dimensions = '2D'
txt_text_006.body = 'D'
txt_text_006.materials.append(mat_material_001)
txt_text_006.use_path_clamp = True
txt_text_006.bevel_resolution = 0
txt_text_006.extrude = 0.114
txt_text_005 = bpy.data.curves.new('Text.005', 'FONT')
txt_text_005.dimensions = '2D'
txt_text_005.body = 'C'
txt_text_005.materials.append(mat_material_001)
txt_text_005.use_path_clamp = True
txt_text_005.bevel_resolution = 0
txt_text_005.extrude = 0.114
txt_text_003 = bpy.data.curves.new('Text.003', 'FONT')
txt_text_003.dimensions = '2D'
txt_text_003.body = 'B'
txt_text_003.materials.append(mat_material_001)
txt_text_003.use_path_clamp = True
txt_text_003.bevel_resolution = 0
txt_text_003.extrude = 0.114
txt_text_002 = bpy.data.curves.new('Text.002', 'FONT')
txt_text_002.dimensions = '2D'
txt_text_002.body = 'A'
txt_text_002.materials.append(mat_material_001)
txt_text_002.use_path_clamp = True
txt_text_002.bevel_resolution = 0
txt_text_002.extrude = 0.114
txt_text = bpy.data.curves.new('Text', 'FONT')
txt_text.dimensions = '2D'
txt_text.body = 'Gene'
txt_text.materials.append(mat_material_001)
txt_text.use_path_clamp = True
txt_text.bevel_resolution = 0
txt_text.extrude = 0.114

# ---- objects
ob_sig_driver = bpy.data.objects.new('sig_driver', me_sign_driver)
ob_match = bpy.data.objects.new('match', me_cube_040)
ob_mis_match3 = bpy.data.objects.new('mis_match3', me_cube_039)
ob_mis_match2 = bpy.data.objects.new('mis_match2', me_cube_038)
ob_mis_match1 = bpy.data.objects.new('mis_match1', me_cube_002)
ob_cube_018 = bpy.data.objects.new('Cube.018', me_cube_022)
ob_cube_017 = bpy.data.objects.new('Cube.017', me_cube_021)
ob_cube_016 = bpy.data.objects.new('Cube.016', me_cube_020)
ob_cube_015 = bpy.data.objects.new('Cube.015', me_cube_019)
ob_cube_014 = bpy.data.objects.new('Cube.014', me_cube_018)
ob_cube_013 = bpy.data.objects.new('Cube.013', me_cube_017)
ob_cube_012 = bpy.data.objects.new('Cube.012', me_cube_016)
ob_cube_011 = bpy.data.objects.new('Cube.011', me_cube_015)
ob_cube_010 = bpy.data.objects.new('Cube.010', me_cube_014)
ob_cube_009 = bpy.data.objects.new('Cube.009', me_cube_013)
ob_cube_008 = bpy.data.objects.new('Cube.008', me_cube_012)
ob_cube_007 = bpy.data.objects.new('Cube.007', me_cube_011)
ob_cube_006 = bpy.data.objects.new('Cube.006', me_cube_010)
ob_cube_005 = bpy.data.objects.new('Cube.005', me_cube_009)
ob_cube_001 = bpy.data.objects.new('Cube.001', me_cube_008)
ob_text_004 = bpy.data.objects.new('Text.004', txt_text_006)
ob_text_003 = bpy.data.objects.new('Text.003', txt_text_005)
ob_text_002 = bpy.data.objects.new('Text.002', txt_text_003)
ob_text_001 = bpy.data.objects.new('Text.001', txt_text_002)
ob_cube_004 = bpy.data.objects.new('Cube.004', me_cube_007)
ob_cube_003 = bpy.data.objects.new('Cube.003', me_cube_006)
ob_cube_002 = bpy.data.objects.new('Cube.002', me_cube_005)
ob_text = bpy.data.objects.new('Text', txt_text)
ob_cube = bpy.data.objects.new('Cube', me_cube)
ob_lamp = bpy.data.objects.new('Lamp', light_lamp)
ob_camera = bpy.data.objects.new('Camera', cam_camera)

# ---- transforms, parenting, visibility, modifiers, constraints
ob_sig_driver.location = (-8.11, -6.318, -0.3404)
ob_sig_driver.scale = (0.06966, 0.1157, 0.0)
ob_sig_driver.lineart.crease_threshold = 0.0
ob_match.location = (17.0, -0.005306, -0.4981)
ob_match.rotation_euler = (3.142, -0.0, 0.0)
ob_match.scale = (0.5, 0.5, 0.5)
ob_match.lock_rotations_4d = False
ob_match.empty_display_type = 'ARROWS'
ob_match.lineart.crease_threshold = 0.0
ob_mis_match3.location = (17.0, 0.0, -20.0)
ob_mis_match3.scale = (0.5, 0.5, 0.5)
ob_mis_match3.lock_rotations_4d = False
ob_mis_match3.empty_display_type = 'ARROWS'
ob_mis_match3.lineart.crease_threshold = 0.0
ob_mis_match2.location = (17.0, 1.0, -20.0)
ob_mis_match2.scale = (0.5, 0.5, 0.5)
ob_mis_match2.lock_rotations_4d = False
ob_mis_match2.empty_display_type = 'ARROWS'
ob_mis_match2.lineart.crease_threshold = 0.0
ob_mis_match1.location = (12.53, 2.0, -20.0)
ob_mis_match1.scale = (0.5, 0.5, 0.5)
ob_mis_match1.lock_rotations_4d = False
ob_mis_match1.empty_display_type = 'ARROWS'
ob_mis_match1.lineart.crease_threshold = 0.0
ob_cube_018.location = (18.0, 0.0, 0.5)
ob_cube_018.scale = (0.5, 0.5, 0.5)
ob_cube_018.lock_rotations_4d = False
ob_cube_018.empty_display_type = 'ARROWS'
ob_cube_018.lineart.crease_threshold = 0.0
ob_cube_017.location = (17.0, 0.0, 0.5)
ob_cube_017.scale = (0.5, 0.5, 0.5)
ob_cube_017.lock_rotations_4d = False
ob_cube_017.empty_display_type = 'ARROWS'
ob_cube_017.lineart.crease_threshold = 0.0
ob_cube_016.location = (16.0, 0.0, 0.5)
ob_cube_016.scale = (0.5, 0.5, 0.5)
ob_cube_016.lock_rotations_4d = False
ob_cube_016.empty_display_type = 'ARROWS'
ob_cube_016.lineart.crease_threshold = 0.0
ob_cube_015.location = (15.0, 0.0, 0.5)
ob_cube_015.scale = (0.5, 0.5, 0.5)
ob_cube_015.lock_rotations_4d = False
ob_cube_015.empty_display_type = 'ARROWS'
ob_cube_015.lineart.crease_threshold = 0.0
ob_cube_014.location = (14.0, 0.0, 0.5)
ob_cube_014.scale = (0.5, 0.5, 0.5)
ob_cube_014.lock_rotations_4d = False
ob_cube_014.empty_display_type = 'ARROWS'
ob_cube_014.lineart.crease_threshold = 0.0
ob_cube_013.location = (13.0, 0.0, 0.5)
ob_cube_013.scale = (0.5, 0.5, 0.5)
ob_cube_013.lock_rotations_4d = False
ob_cube_013.empty_display_type = 'ARROWS'
ob_cube_013.lineart.crease_threshold = 0.0
ob_cube_012.location = (12.0, 0.0, 0.5)
ob_cube_012.scale = (0.5, 0.5, 0.5)
ob_cube_012.lock_rotations_4d = False
ob_cube_012.empty_display_type = 'ARROWS'
ob_cube_012.lineart.crease_threshold = 0.0
ob_cube_011.location = (11.0, 0.0, 0.5)
ob_cube_011.scale = (0.5, 0.5, 0.5)
ob_cube_011.lock_rotations_4d = False
ob_cube_011.empty_display_type = 'ARROWS'
ob_cube_011.lineart.crease_threshold = 0.0
ob_cube_010.location = (10.0, 0.0, 0.5)
ob_cube_010.scale = (0.5, 0.5, 0.5)
ob_cube_010.lock_rotations_4d = False
ob_cube_010.empty_display_type = 'ARROWS'
ob_cube_010.lineart.crease_threshold = 0.0
ob_cube_009.location = (9.0, 0.0, 0.5)
ob_cube_009.scale = (0.5, 0.5, 0.5)
ob_cube_009.lock_rotations_4d = False
ob_cube_009.empty_display_type = 'ARROWS'
ob_cube_009.lineart.crease_threshold = 0.0
ob_cube_008.location = (8.0, 0.0, 0.5)
ob_cube_008.scale = (0.5, 0.5, 0.5)
ob_cube_008.lock_rotations_4d = False
ob_cube_008.empty_display_type = 'ARROWS'
ob_cube_008.lineart.crease_threshold = 0.0
ob_cube_007.location = (7.0, 0.0, 0.5)
ob_cube_007.scale = (0.5, 0.5, 0.5)
ob_cube_007.lock_rotations_4d = False
ob_cube_007.empty_display_type = 'ARROWS'
ob_cube_007.lineart.crease_threshold = 0.0
ob_cube_006.location = (6.0, 0.0, 0.5)
ob_cube_006.scale = (0.5, 0.5, 0.5)
ob_cube_006.lock_rotations_4d = False
ob_cube_006.empty_display_type = 'ARROWS'
ob_cube_006.lineart.crease_threshold = 0.0
ob_cube_005.location = (5.0, 0.0, 0.5)
ob_cube_005.scale = (0.5, 0.5, 0.5)
ob_cube_005.lock_rotations_4d = False
ob_cube_005.empty_display_type = 'ARROWS'
ob_cube_005.lineart.crease_threshold = 0.0
ob_cube_001.location = (4.0, 0.0, 0.5)
ob_cube_001.scale = (0.5, 0.5, 0.5)
ob_cube_001.lock_rotations_4d = False
ob_cube_001.empty_display_type = 'ARROWS'
ob_cube_001.lineart.crease_threshold = 0.0
ob_text_004.location = (-7.674, -0.7667, 0.2425)
ob_text_004.rotation_euler = (1.571, -0.0, 0.0)
ob_text_004.lineart.crease_threshold = 0.0
ob_text_003.location = (-8.678, -0.7667, 0.2425)
ob_text_003.rotation_euler = (1.571, -0.0, 0.0)
ob_text_003.lineart.crease_threshold = 0.0
ob_text_002.location = (-9.682, -0.7667, 0.2425)
ob_text_002.rotation_euler = (1.571, -0.0, 0.0)
ob_text_002.lineart.crease_threshold = 0.0
ob_text_001.location = (-10.31, -0.7667, 0.2425)
ob_text_001.rotation_euler = (1.571, -0.0, 0.0)
ob_text_001.lineart.crease_threshold = 0.0
ob_cube_004.location = (3.0, 0.0, 0.5)
ob_cube_004.scale = (0.5, 0.5, 0.5)
ob_cube_004.lock_rotations_4d = False
ob_cube_004.empty_display_type = 'ARROWS'
ob_cube_004.lineart.crease_threshold = 0.0
ob_cube_003.location = (2.0, 0.0, 0.5)
ob_cube_003.scale = (0.5, 0.5, 0.5)
ob_cube_003.lock_rotations_4d = False
ob_cube_003.empty_display_type = 'ARROWS'
ob_cube_003.lineart.crease_threshold = 0.0
ob_cube_002.location = (1.0, 0.0, 0.5)
ob_cube_002.scale = (0.5, 0.5, 0.5)
ob_cube_002.lock_rotations_4d = False
ob_cube_002.empty_display_type = 'ARROWS'
ob_cube_002.lineart.crease_threshold = 0.0
ob_text.location = (-12.86, -0.7667, 0.2425)
ob_text.rotation_euler = (1.571, -0.0, 0.0)
ob_text.lineart.crease_threshold = 0.0
ob_cube.location = (0.0, 0.0, 0.5)
ob_cube.scale = (0.5, 0.5, 0.5)
ob_cube.lock_rotations_4d = False
ob_cube.empty_display_type = 'ARROWS'
ob_cube.lineart.crease_threshold = 0.0
ob_lamp.location = (-4.076, 1.005, 5.904)
ob_lamp.rotation_euler = (0.6503, 0.05522, 1.866)
ob_lamp.lock_rotations_4d = False
ob_lamp.empty_display_type = 'ARROWS'
ob_lamp.color = (0.0, 0.0, 0.0, 0.0)
ob_lamp.lineart.crease_threshold = 0.0
ob_camera.location = (9.09, -23.45, 0.4382)
ob_camera.rotation_euler = (1.571, 0.01082, 0.0)
ob_camera.lock_rotations_4d = False
ob_camera.empty_display_type = 'ARROWS'
ob_camera.color = (0.0, 0.0, 0.0, 0.0)
ob_camera.display_type = 'WIRE'
ob_camera.lineart.crease_threshold = 0.0

# ---- collection membership
col_collection_1.objects.link(ob_sig_driver)
col_collection_1.objects.link(ob_match)
col_collection_1.objects.link(ob_mis_match3)
col_collection_1.objects.link(ob_mis_match2)
col_collection_1.objects.link(ob_mis_match1)
col_collection_1.objects.link(ob_cube_018)
col_collection_1.objects.link(ob_cube_017)
col_collection_1.objects.link(ob_cube_016)
col_collection_1.objects.link(ob_cube_015)
col_collection_1.objects.link(ob_cube_014)
col_collection_1.objects.link(ob_cube_013)
col_collection_1.objects.link(ob_cube_012)
col_collection_1.objects.link(ob_cube_011)
col_collection_1.objects.link(ob_cube_010)
col_collection_1.objects.link(ob_cube_009)
col_collection_1.objects.link(ob_cube_008)
col_collection_1.objects.link(ob_cube_007)
col_collection_1.objects.link(ob_cube_006)
col_collection_1.objects.link(ob_cube_005)
col_collection_1.objects.link(ob_cube_001)
col_collection_1.objects.link(ob_text_004)
col_collection_1.objects.link(ob_text_003)
col_collection_1.objects.link(ob_text_002)
col_collection_1.objects.link(ob_text_001)
col_collection_1.objects.link(ob_cube_004)
col_collection_1.objects.link(ob_cube_003)
col_collection_1.objects.link(ob_cube_002)
col_collection_1.objects.link(ob_text)
col_collection_1.objects.link(ob_cube)
col_collection_1.objects.link(ob_lamp)
col_collection_1.objects.link(ob_camera)

# ---- scene / render settings (as saved in the file)
scene.camera = ob_camera
scene.frame_start = 430; scene.frame_end = 480; scene.frame_set(599)
scene.render.engine = 'BLENDER_EEVEE_NEXT'
scene.render.image_settings.color_mode = 'RGB'
scene.render.resolution_x = 1024
scene.render.resolution_y = 768
scene.render.dither_intensity = 0.0
scene.cycles.use_denoising = False
scene.cycles.samples = 10
scene.cycles.sampling_pattern = 'TABULATED_SOBOL'
scene.cycles.light_sampling_threshold = 0.0
scene.cycles.use_adaptive_sampling = False
scene.cycles.use_light_tree = False
scene.cycles.blur_glossy = 0.0
scene.cycles.volume_bounces = 1
scene.cycles.pixel_filter_type = 'GAUSSIAN'
scene.cycles.sample_clamp_indirect = 0.0
scene.view_settings.view_transform = 'Standard'
bpy.context.view_layer.update()
